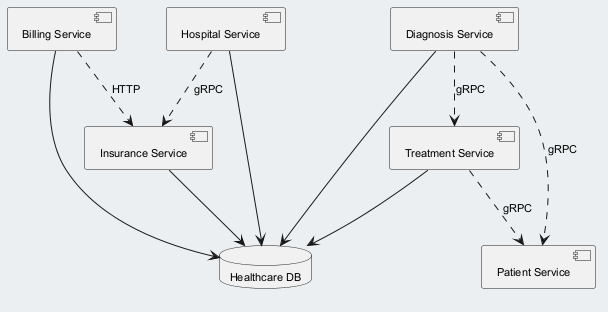

The diagram above was rendered by PlantUML. Its source (embedded in the PNG):
@startuml
skinparam backgroundColor #ECEFF1
skinparam classBackgroundColor #FFFFFF
skinparam classBorderColor #455A64
skinparam defaultFontSize 11
component "Treatment Service" as C_TreatmentService
component "Billing Service" as C_BillingService
component "Hospital Service" as C_HospitalService
component "Diagnosis Service" as C_DiagnosisService
component "Patient Service" as C_PatientService
component "Insurance Service" as C_InsuranceService
database "Healthcare DB" as DB_healthcare
C_TreatmentService --> DB_healthcare
C_BillingService --> DB_healthcare
C_HospitalService --> DB_healthcare
C_DiagnosisService --> DB_healthcare
C_InsuranceService --> DB_healthcare
C_TreatmentService ..> C_PatientService : gRPC
C_DiagnosisService ..> C_TreatmentService : gRPC
C_BillingService ..> C_InsuranceService : HTTP
C_HospitalService ..> C_InsuranceService : gRPC
C_DiagnosisService ..> C_PatientService : gRPC
@enduml